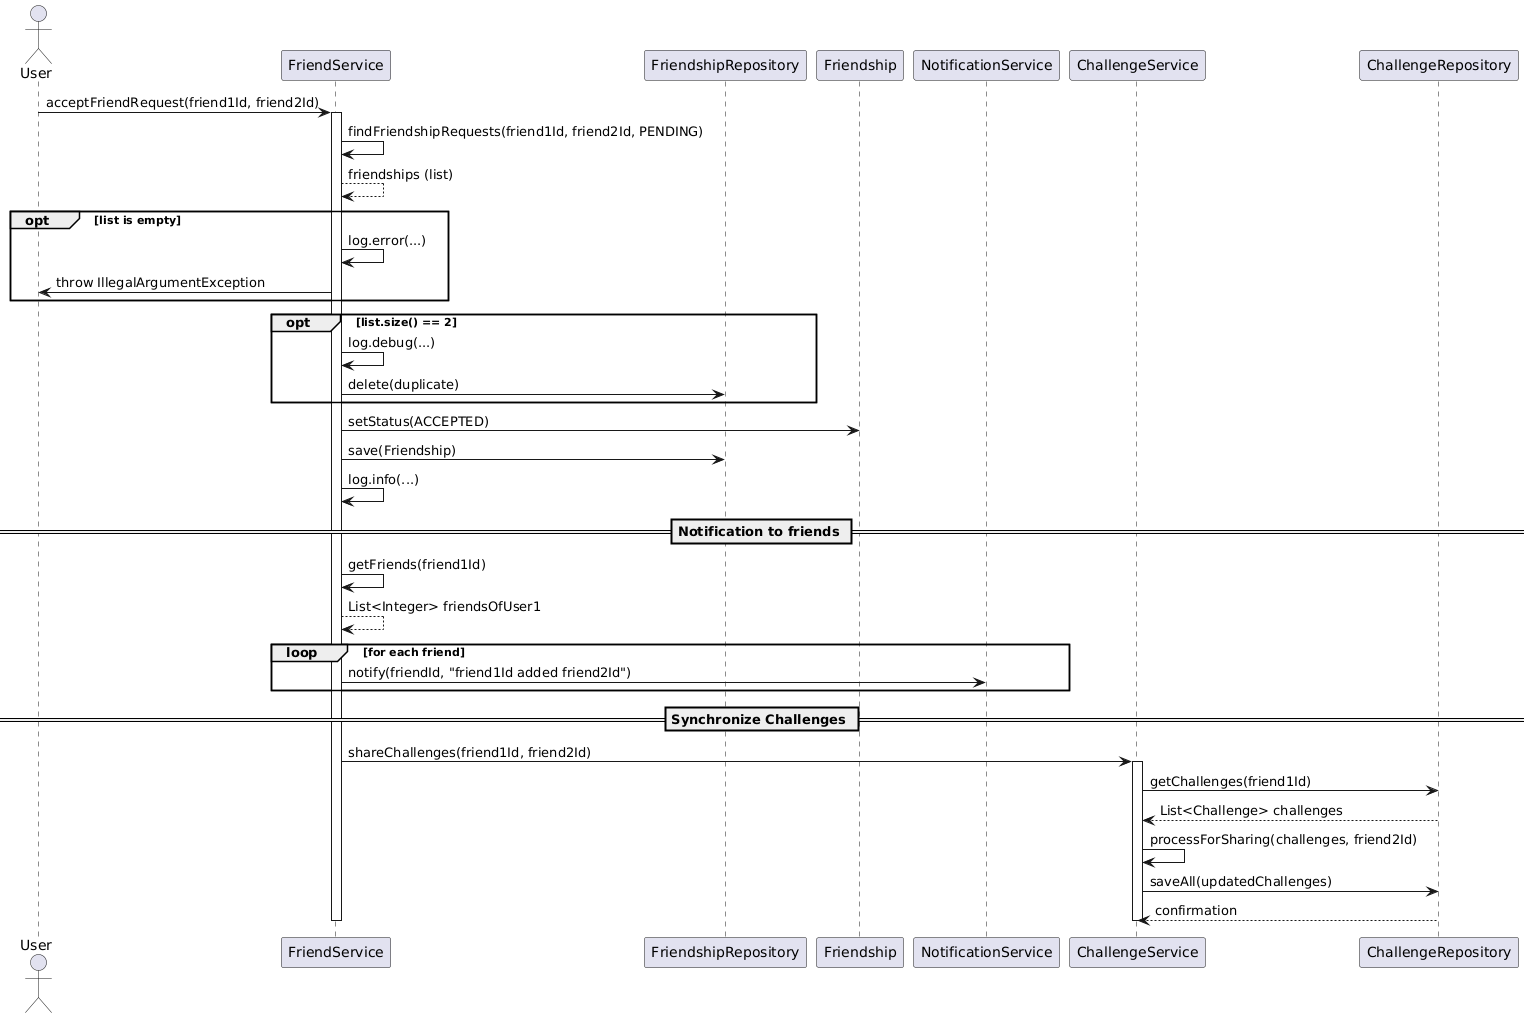

The diagram above was rendered by PlantUML. Its source (embedded in the PNG):
@startuml
actor User
participant "FriendService" as Service
participant "FriendshipRepository" as Repo
participant "Friendship" as Friendship
participant "NotificationService" as Notifier
participant "ChallengeService" as ChallengeService
participant "ChallengeRepository" as ChallengeRepo

User -> Service : acceptFriendRequest(friend1Id, friend2Id)
activate Service

Service -> Service : findFriendshipRequests(friend1Id, friend2Id, PENDING)
Service --> Service : friendships (list)

opt list is empty
    Service -> Service : log.error(...)
    Service -> User : throw IllegalArgumentException
end

opt list.size() == 2
    Service -> Service : log.debug(...)
    Service -> Repo : delete(duplicate)
end

Service -> Friendship : setStatus(ACCEPTED)
Service -> Repo : save(Friendship)
Service -> Service : log.info(...)

== Notification to friends ==

Service -> Service : getFriends(friend1Id)
Service --> Service : List<Integer> friendsOfUser1
loop for each friend
    Service -> Notifier : notify(friendId, "friend1Id added friend2Id")
end

== Synchronize Challenges ==

Service -> ChallengeService : shareChallenges(friend1Id, friend2Id)
activate ChallengeService

ChallengeService -> ChallengeRepo : getChallenges(friend1Id)
ChallengeRepo --> ChallengeService : List<Challenge> challenges

ChallengeService -> ChallengeService : processForSharing(challenges, friend2Id)

ChallengeService -> ChallengeRepo : saveAll(updatedChallenges)
ChallengeRepo --> ChallengeService : confirmation

deactivate ChallengeService
deactivate Service
@enduml